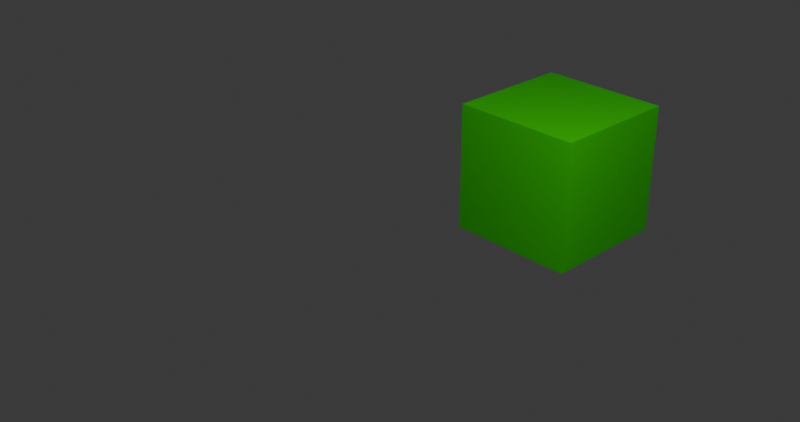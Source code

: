 # Source: multi_scene_layers.blend  (saved by Blender 4.2.66; exported with 4.5.12 LTS)
import bpy
from mathutils import Matrix  # noqa: F401  (used for matrix-valued properties, if any)

bpy.ops.wm.read_factory_settings(use_empty=True)
scene = bpy.context.scene
scene.name = 'cube_scene'

# ---- collections
col_utils = bpy.data.collections.new('utils'); scene.collection.children.link(col_utils)
col_cube_red = bpy.data.collections.new('cube_red'); scene.collection.children.link(col_cube_red)
col_cube_green = bpy.data.collections.new('cube_green'); scene.collection.children.link(col_cube_green)

# ---- materials (node trees are filled in below, after node groups)
mat_red = bpy.data.materials.new('red')
mat_red.use_transparent_shadow = False
mat_green = bpy.data.materials.new('green')
mat_green.use_transparent_shadow = False

# ---- material node trees
mat_red.use_nodes = True; mat_red.node_tree.nodes.clear()
_N = mat_red.node_tree.nodes; _L = mat_red.node_tree.links
n0 = _N.new('ShaderNodeBsdfPrincipled'); n0.name = 'Principled BSDF'; n0.location = (10, 300)
n0.inputs[0].default_value = (0.8002, 0.0, 0.002503, 1.0)
n0.inputs[3].default_value = 1.45
n1 = _N.new('ShaderNodeOutputMaterial'); n1.name = 'Material Output'; n1.location = (300, 300)
_L.new(n0.outputs[0], n1.inputs[0])
n1.is_active_output = True
mat_green.use_nodes = True; mat_green.node_tree.nodes.clear()
_N = mat_green.node_tree.nodes; _L = mat_green.node_tree.links
n0 = _N.new('ShaderNodeBsdfPrincipled'); n0.name = 'Principled BSDF'; n0.location = (10, 300)
n0.inputs[0].default_value = (0.02412, 0.8001, 0.0, 1.0)
n0.inputs[3].default_value = 1.45
n1 = _N.new('ShaderNodeOutputMaterial'); n1.name = 'Material Output'; n1.location = (300, 300)
_L.new(n0.outputs[0], n1.inputs[0])
n1.is_active_output = True

# ---- world
world_world = bpy.data.worlds.new('World'); scene.world = world_world
world_world.use_nodes = True; world_world.node_tree.nodes.clear()
_N = world_world.node_tree.nodes; _L = world_world.node_tree.links
n0 = _N.new('ShaderNodeOutputWorld'); n0.name = 'World Output'; n0.location = (300, 300)
n1 = _N.new('ShaderNodeBackground'); n1.name = 'Background'; n1.location = (10, 300)
n1.inputs[0].default_value = (0.05088, 0.05088, 0.05088, 1.0)
_L.new(n1.outputs[0], n0.inputs[0])
n0.is_active_output = True
world_world.color = (0.05088, 0.05088, 0.05088)
world_world.use_sun_shadow = False
world_world.sun_shadow_jitter_overblur = 0.0

# ---- cameras
cam_camera = bpy.data.cameras.new('Camera')
cam_camera.clip_end = 100.0
cam_camera.ortho_scale = 7.314
cam_camera_003 = bpy.data.cameras.new('Camera.003')
cam_camera_003.clip_end = 100.0
cam_camera_003.ortho_scale = 7.314

# ---- lights
light_light = bpy.data.lights.new('Light', 'POINT')
light_light.transmission_factor = 0.0
light_light.use_soft_falloff = False
light_light.energy = 1000.0
light_light.shadow_soft_size = 0.1
light_light.shadow_maximum_resolution = 0.006
light_light.use_absolute_resolution = True

# ---- meshes
me_cube = bpy.data.meshes.new('Cube')
me_cube.from_pydata([(1.0, 1.0, 1.0), (1.0, 1.0, -1.0), (1.0, -1.0, 1.0), (1.0, -1.0, -1.0), (-1.0, 1.0, 1.0), (-1.0, 1.0, -1.0), (-1.0, -1.0, 1.0), (-1.0, -1.0, -1.0)], [], [(0, 4, 6, 2), (3, 2, 6, 7), (7, 6, 4, 5), (5, 1, 3, 7), (1, 0, 2, 3), (5, 4, 0, 1)])
_uv = me_cube.uv_layers.new(name='UVMap')
_uv.uv.foreach_set('vector', [0.625, 0.5, 0.875, 0.5, 0.875, 0.75, 0.625, 0.75, 0.375, 0.75, 0.625, 0.75, 0.625, 1.0, 0.375, 1.0, 0.375, 0.0, 0.625, 0.0, 0.625, 0.25, 0.375, 0.25, 0.125, 0.5, 0.375, 0.5, 0.375, 0.75, 0.125, 0.75, 0.375, 0.5, 0.625, 0.5, 0.625, 0.75, 0.375, 0.75, 0.375, 0.25, 0.625, 0.25, 0.625, 0.5, 0.375, 0.5])
me_cube.materials.append(mat_red)
me_cube.use_mirror_vertex_groups = False
me_cube.update()
me_cube_001 = bpy.data.meshes.new('Cube.001')
me_cube_001.from_pydata([(-1.0, -1.0, -1.0), (-1.0, -1.0, 1.0), (-1.0, 1.0, -1.0), (-1.0, 1.0, 1.0), (1.0, -1.0, -1.0), (1.0, -1.0, 1.0), (1.0, 1.0, -1.0), (1.0, 1.0, 1.0)], [], [(0, 1, 3, 2), (2, 3, 7, 6), (6, 7, 5, 4), (4, 5, 1, 0), (2, 6, 4, 0), (7, 3, 1, 5)])
_uv = me_cube_001.uv_layers.new(name='UVMap')
_uv.uv.foreach_set('vector', [0.375, 0.0, 0.625, 0.0, 0.625, 0.25, 0.375, 0.25, 0.375, 0.25, 0.625, 0.25, 0.625, 0.5, 0.375, 0.5, 0.375, 0.5, 0.625, 0.5, 0.625, 0.75, 0.375, 0.75, 0.375, 0.75, 0.625, 0.75, 0.625, 1.0, 0.375, 1.0, 0.125, 0.5, 0.375, 0.5, 0.375, 0.75, 0.125, 0.75, 0.625, 0.5, 0.875, 0.5, 0.875, 0.75, 0.625, 0.75])
me_cube_001.materials.append(mat_green)
me_cube_001.update()

# ---- objects
ob_light = bpy.data.objects.new('Light', light_light)
ob_camera_cube = bpy.data.objects.new('Camera_Cube', cam_camera)
ob_camera_cube_002 = bpy.data.objects.new('Camera_Cube_002', cam_camera_003)
ob_cube_red = bpy.data.objects.new('Cube_Red', me_cube)
ob_cube_green = bpy.data.objects.new('Cube_Green', me_cube_001)

# ---- transforms, parenting, visibility, modifiers, constraints
ob_light.location = (4.076, 1.005, 5.904)
ob_light.rotation_euler = (0.6503, 0.05522, 1.866)
ob_light.lock_rotations_4d = False
ob_light.empty_display_type = 'ARROWS'
ob_light.color = (0.0, 0.0, 0.0, 0.0)
ob_light.lineart.crease_threshold = 0.0
ob_camera_cube.location = (9.358, -7.066, 6.777)
ob_camera_cube.rotation_euler = (1.109, 5.765e-08, 0.8149)
ob_camera_cube.lock_rotations_4d = False
ob_camera_cube.empty_display_type = 'ARROWS'
ob_camera_cube.color = (0.0, 0.0, 0.0, 0.0)
ob_camera_cube.display_type = 'WIRE'
ob_camera_cube.lineart.crease_threshold = 0.0
ob_camera_cube_002.location = (-6.765, 8.686, 3.766)
ob_camera_cube_002.rotation_euler = (1.109, 1.039e-07, -2.119)
ob_camera_cube_002.lock_rotations_4d = False
ob_camera_cube_002.empty_display_type = 'ARROWS'
ob_camera_cube_002.color = (0.0, 0.0, 0.0, 0.0)
ob_camera_cube_002.display_type = 'WIRE'
ob_camera_cube_002.lineart.crease_threshold = 0.0
ob_cube_red.location = (0.0, 0.0, 1.37)
ob_cube_red.lock_rotations_4d = False
ob_cube_red.empty_display_type = 'ARROWS'
ob_cube_red.lineart.crease_threshold = 0.0
ob_cube_green.location = (0.0, 4.941, 0.0)

# ---- collection membership
col_utils.objects.link(ob_light)
col_utils.objects.link(ob_camera_cube)
col_utils.objects.link(ob_camera_cube_002)
col_cube_red.objects.link(ob_cube_red)
col_cube_green.objects.link(ob_cube_green)
def _layer_coll(name, lc=None):
    lc = lc or bpy.context.view_layer.layer_collection
    for c in lc.children:
        if c.name == name: return c
        r = _layer_coll(name, c)
        if r: return r
_layer_coll('cube_red').exclude = True

# ---- scene / render settings (as saved in the file)
scene.camera = ob_camera_cube
scene.frame_start = 1; scene.frame_end = 100; scene.frame_set(1)
scene.render.engine = 'CYCLES'
scene.render.resolution_x = 4096
scene.render.resolution_y = 2160
scene.render.pixel_aspect_y = 1.2
scene.render.film_transparent = True
scene.cycles.samples = 10
scene.cycles.sampling_pattern = 'TABULATED_SOBOL'
scene.cycles.max_bounces = 10
bpy.context.view_layer.update()
